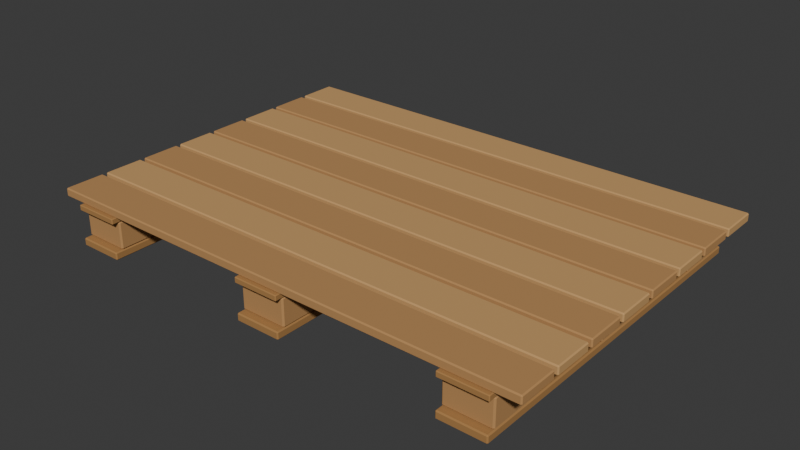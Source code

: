 # Source: pallet.blend  (saved by Blender 5.0.119; exported with 4.5.12 LTS)
import bpy
from mathutils import Matrix  # noqa: F401  (used for matrix-valued properties, if any)

bpy.ops.wm.read_factory_settings(use_empty=True)
scene = bpy.context.scene
scene.name = 'Scene'

# ---- collections
col_collection = bpy.data.collections.new('Collection'); scene.collection.children.link(col_collection)

# ---- materials (node trees are filled in below, after node groups)
mat_buffer_runner_endgrain = bpy.data.materials.new('buffer_runner_endgrain')
mat_buffer_runner_endgrain.diffuse_color = (0.3968, 0.2016, 0.06301, 1.0)
mat_buffer_warm_tan_wood = bpy.data.materials.new('buffer_warm_tan_wood')
mat_buffer_warm_tan_wood.diffuse_color = (0.4793, 0.2542, 0.09306, 1.0)
mat_buffer_alternate_wood = bpy.data.materials.new('buffer_alternate_wood')
mat_buffer_alternate_wood.diffuse_color = (0.5776, 0.3325, 0.1274, 1.0)

# ---- material node trees
mat_buffer_runner_endgrain.use_nodes = True; mat_buffer_runner_endgrain.node_tree.nodes.clear()
_N = mat_buffer_runner_endgrain.node_tree.nodes; _L = mat_buffer_runner_endgrain.node_tree.links
n0 = _N.new('ShaderNodeBsdfPrincipled'); n0.name = 'Principled BSDF'; n0.location = (-200, 100)
n0.inputs[0].default_value = (0.3968, 0.2016, 0.06301, 1.0)
n0.inputs[2].default_value = 0.9
n1 = _N.new('ShaderNodeOutputMaterial'); n1.name = 'Material Output'; n1.location = (200, 100)
_L.new(n0.outputs[0], n1.inputs[0])
n1.is_active_output = True
mat_buffer_warm_tan_wood.use_nodes = True; mat_buffer_warm_tan_wood.node_tree.nodes.clear()
_N = mat_buffer_warm_tan_wood.node_tree.nodes; _L = mat_buffer_warm_tan_wood.node_tree.links
n0 = _N.new('ShaderNodeBsdfPrincipled'); n0.name = 'Principled BSDF'; n0.location = (-200, 100)
n0.inputs[0].default_value = (0.4793, 0.2542, 0.09306, 1.0)
n0.inputs[2].default_value = 0.88
n1 = _N.new('ShaderNodeOutputMaterial'); n1.name = 'Material Output'; n1.location = (200, 100)
_L.new(n0.outputs[0], n1.inputs[0])
n1.is_active_output = True
mat_buffer_alternate_wood.use_nodes = True; mat_buffer_alternate_wood.node_tree.nodes.clear()
_N = mat_buffer_alternate_wood.node_tree.nodes; _L = mat_buffer_alternate_wood.node_tree.links
n0 = _N.new('ShaderNodeBsdfPrincipled'); n0.name = 'Principled BSDF'; n0.location = (-200, 100)
n0.inputs[0].default_value = (0.5776, 0.3325, 0.1274, 1.0)
n0.inputs[2].default_value = 0.88
n1 = _N.new('ShaderNodeOutputMaterial'); n1.name = 'Material Output'; n1.location = (200, 100)
_L.new(n0.outputs[0], n1.inputs[0])
n1.is_active_output = True

# ---- world
world_world = bpy.data.worlds.new('World'); scene.world = world_world
world_world.use_nodes = True; world_world.node_tree.nodes.clear()
_N = world_world.node_tree.nodes; _L = world_world.node_tree.links
n0 = _N.new('ShaderNodeOutputWorld'); n0.name = 'World Output'; n0.location = (200, 100)
n1 = _N.new('ShaderNodeBackground'); n1.name = 'Background'; n1.location = (-200, 100)
n1.inputs[0].default_value = (0.05088, 0.05088, 0.05088, 1.0)
_L.new(n1.outputs[0], n0.inputs[0])
n0.is_active_output = True
world_world.color = (0.05088, 0.05088, 0.05088)
world_world.sun_shadow_jitter_overblur = 0.0

# ---- meshes
me_cube_266 = bpy.data.meshes.new('Cube.266')
me_cube_266.from_pydata([(-0.065, -0.5, -0.011), (-0.065, -0.5, 0.011), (-0.065, 0.5, -0.011), (-0.065, 0.5, 0.011), (0.065, -0.5, -0.011), (0.065, -0.5, 0.011), (0.065, 0.5, -0.011), (0.065, 0.5, 0.011)], [], [(0, 1, 3, 2), (2, 3, 7, 6), (6, 7, 5, 4), (4, 5, 1, 0), (2, 6, 4, 0), (7, 3, 1, 5)])
_uv = me_cube_266.uv_layers.new(name='UVMap')
_uv.uv.foreach_set('vector', [0.375, 0.0, 0.625, 0.0, 0.625, 0.25, 0.375, 0.25, 0.375, 0.25, 0.625, 0.25, 0.625, 0.5, 0.375, 0.5, 0.375, 0.5, 0.625, 0.5, 0.625, 0.75, 0.375, 0.75, 0.375, 0.75, 0.625, 0.75, 0.625, 1.0, 0.375, 1.0, 0.125, 0.5, 0.375, 0.5, 0.375, 0.75, 0.125, 0.75, 0.625, 0.5, 0.875, 0.5, 0.875, 0.75, 0.625, 0.75])
me_cube_266.materials.append(mat_buffer_runner_endgrain)
me_cube_266.update()
me_cube_267 = bpy.data.meshes.new('Cube.267')
me_cube_267.from_pydata([(-0.065, -0.08, -0.039), (-0.065, -0.08, 0.039), (-0.065, 0.08, -0.039), (-0.065, 0.08, 0.039), (0.065, -0.08, -0.039), (0.065, -0.08, 0.039), (0.065, 0.08, -0.039), (0.065, 0.08, 0.039)], [], [(0, 1, 3, 2), (2, 3, 7, 6), (6, 7, 5, 4), (4, 5, 1, 0), (2, 6, 4, 0), (7, 3, 1, 5)])
_uv = me_cube_267.uv_layers.new(name='UVMap')
_uv.uv.foreach_set('vector', [0.375, 0.0, 0.625, 0.0, 0.625, 0.25, 0.375, 0.25, 0.375, 0.25, 0.625, 0.25, 0.625, 0.5, 0.375, 0.5, 0.375, 0.5, 0.625, 0.5, 0.625, 0.75, 0.375, 0.75, 0.375, 0.75, 0.625, 0.75, 0.625, 1.0, 0.375, 1.0, 0.125, 0.5, 0.375, 0.5, 0.375, 0.75, 0.125, 0.75, 0.625, 0.5, 0.875, 0.5, 0.875, 0.75, 0.625, 0.75])
me_cube_267.materials.append(mat_buffer_warm_tan_wood)
me_cube_267.update()
me_cube_268 = bpy.data.meshes.new('Cube.268')
me_cube_268.from_pydata([(-0.065, -0.08, -0.039), (-0.065, -0.08, 0.039), (-0.065, 0.08, -0.039), (-0.065, 0.08, 0.039), (0.065, -0.08, -0.039), (0.065, -0.08, 0.039), (0.065, 0.08, -0.039), (0.065, 0.08, 0.039)], [], [(0, 1, 3, 2), (2, 3, 7, 6), (6, 7, 5, 4), (4, 5, 1, 0), (2, 6, 4, 0), (7, 3, 1, 5)])
_uv = me_cube_268.uv_layers.new(name='UVMap')
_uv.uv.foreach_set('vector', [0.375, 0.0, 0.625, 0.0, 0.625, 0.25, 0.375, 0.25, 0.375, 0.25, 0.625, 0.25, 0.625, 0.5, 0.375, 0.5, 0.375, 0.5, 0.625, 0.5, 0.625, 0.75, 0.375, 0.75, 0.375, 0.75, 0.625, 0.75, 0.625, 1.0, 0.375, 1.0, 0.125, 0.5, 0.375, 0.5, 0.375, 0.75, 0.125, 0.75, 0.625, 0.5, 0.875, 0.5, 0.875, 0.75, 0.625, 0.75])
me_cube_268.materials.append(mat_buffer_warm_tan_wood)
me_cube_268.update()
me_cube_269 = bpy.data.meshes.new('Cube.269')
me_cube_269.from_pydata([(-0.065, -0.08, -0.039), (-0.065, -0.08, 0.039), (-0.065, 0.08, -0.039), (-0.065, 0.08, 0.039), (0.065, -0.08, -0.039), (0.065, -0.08, 0.039), (0.065, 0.08, -0.039), (0.065, 0.08, 0.039)], [], [(0, 1, 3, 2), (2, 3, 7, 6), (6, 7, 5, 4), (4, 5, 1, 0), (2, 6, 4, 0), (7, 3, 1, 5)])
_uv = me_cube_269.uv_layers.new(name='UVMap')
_uv.uv.foreach_set('vector', [0.375, 0.0, 0.625, 0.0, 0.625, 0.25, 0.375, 0.25, 0.375, 0.25, 0.625, 0.25, 0.625, 0.5, 0.375, 0.5, 0.375, 0.5, 0.625, 0.5, 0.625, 0.75, 0.375, 0.75, 0.375, 0.75, 0.625, 0.75, 0.625, 1.0, 0.375, 1.0, 0.125, 0.5, 0.375, 0.5, 0.375, 0.75, 0.125, 0.75, 0.625, 0.5, 0.875, 0.5, 0.875, 0.75, 0.625, 0.75])
me_cube_269.materials.append(mat_buffer_warm_tan_wood)
me_cube_269.update()
me_cube_270 = bpy.data.meshes.new('Cube.270')
me_cube_270.from_pydata([(-0.065, -0.5, -0.008), (-0.065, -0.5, 0.008), (-0.065, 0.5, -0.008), (-0.065, 0.5, 0.008), (0.065, -0.5, -0.008), (0.065, -0.5, 0.008), (0.065, 0.5, -0.008), (0.065, 0.5, 0.008)], [], [(0, 1, 3, 2), (2, 3, 7, 6), (6, 7, 5, 4), (4, 5, 1, 0), (2, 6, 4, 0), (7, 3, 1, 5)])
_uv = me_cube_270.uv_layers.new(name='UVMap')
_uv.uv.foreach_set('vector', [0.375, 0.0, 0.625, 0.0, 0.625, 0.25, 0.375, 0.25, 0.375, 0.25, 0.625, 0.25, 0.625, 0.5, 0.375, 0.5, 0.375, 0.5, 0.625, 0.5, 0.625, 0.75, 0.375, 0.75, 0.375, 0.75, 0.625, 0.75, 0.625, 1.0, 0.375, 1.0, 0.125, 0.5, 0.375, 0.5, 0.375, 0.75, 0.125, 0.75, 0.625, 0.5, 0.875, 0.5, 0.875, 0.75, 0.625, 0.75])
me_cube_270.materials.append(mat_buffer_runner_endgrain)
me_cube_270.update()
me_cube_271 = bpy.data.meshes.new('Cube.271')
me_cube_271.from_pydata([(-0.065, -0.5, -0.011), (-0.065, -0.5, 0.011), (-0.065, 0.5, -0.011), (-0.065, 0.5, 0.011), (0.065, -0.5, -0.011), (0.065, -0.5, 0.011), (0.065, 0.5, -0.011), (0.065, 0.5, 0.011)], [], [(0, 1, 3, 2), (2, 3, 7, 6), (6, 7, 5, 4), (4, 5, 1, 0), (2, 6, 4, 0), (7, 3, 1, 5)])
_uv = me_cube_271.uv_layers.new(name='UVMap')
_uv.uv.foreach_set('vector', [0.375, 0.0, 0.625, 0.0, 0.625, 0.25, 0.375, 0.25, 0.375, 0.25, 0.625, 0.25, 0.625, 0.5, 0.375, 0.5, 0.375, 0.5, 0.625, 0.5, 0.625, 0.75, 0.375, 0.75, 0.375, 0.75, 0.625, 0.75, 0.625, 1.0, 0.375, 1.0, 0.125, 0.5, 0.375, 0.5, 0.375, 0.75, 0.125, 0.75, 0.625, 0.5, 0.875, 0.5, 0.875, 0.75, 0.625, 0.75])
me_cube_271.materials.append(mat_buffer_runner_endgrain)
me_cube_271.update()
me_cube_272 = bpy.data.meshes.new('Cube.272')
me_cube_272.from_pydata([(-0.065, -0.08, -0.039), (-0.065, -0.08, 0.039), (-0.065, 0.08, -0.039), (-0.065, 0.08, 0.039), (0.065, -0.08, -0.039), (0.065, -0.08, 0.039), (0.065, 0.08, -0.039), (0.065, 0.08, 0.039)], [], [(0, 1, 3, 2), (2, 3, 7, 6), (6, 7, 5, 4), (4, 5, 1, 0), (2, 6, 4, 0), (7, 3, 1, 5)])
_uv = me_cube_272.uv_layers.new(name='UVMap')
_uv.uv.foreach_set('vector', [0.375, 0.0, 0.625, 0.0, 0.625, 0.25, 0.375, 0.25, 0.375, 0.25, 0.625, 0.25, 0.625, 0.5, 0.375, 0.5, 0.375, 0.5, 0.625, 0.5, 0.625, 0.75, 0.375, 0.75, 0.375, 0.75, 0.625, 0.75, 0.625, 1.0, 0.375, 1.0, 0.125, 0.5, 0.375, 0.5, 0.375, 0.75, 0.125, 0.75, 0.625, 0.5, 0.875, 0.5, 0.875, 0.75, 0.625, 0.75])
me_cube_272.materials.append(mat_buffer_warm_tan_wood)
me_cube_272.update()
me_cube_273 = bpy.data.meshes.new('Cube.273')
me_cube_273.from_pydata([(-0.065, -0.08, -0.039), (-0.065, -0.08, 0.039), (-0.065, 0.08, -0.039), (-0.065, 0.08, 0.039), (0.065, -0.08, -0.039), (0.065, -0.08, 0.039), (0.065, 0.08, -0.039), (0.065, 0.08, 0.039)], [], [(0, 1, 3, 2), (2, 3, 7, 6), (6, 7, 5, 4), (4, 5, 1, 0), (2, 6, 4, 0), (7, 3, 1, 5)])
_uv = me_cube_273.uv_layers.new(name='UVMap')
_uv.uv.foreach_set('vector', [0.375, 0.0, 0.625, 0.0, 0.625, 0.25, 0.375, 0.25, 0.375, 0.25, 0.625, 0.25, 0.625, 0.5, 0.375, 0.5, 0.375, 0.5, 0.625, 0.5, 0.625, 0.75, 0.375, 0.75, 0.375, 0.75, 0.625, 0.75, 0.625, 1.0, 0.375, 1.0, 0.125, 0.5, 0.375, 0.5, 0.375, 0.75, 0.125, 0.75, 0.625, 0.5, 0.875, 0.5, 0.875, 0.75, 0.625, 0.75])
me_cube_273.materials.append(mat_buffer_warm_tan_wood)
me_cube_273.update()
me_cube_274 = bpy.data.meshes.new('Cube.274')
me_cube_274.from_pydata([(-0.065, -0.08, -0.039), (-0.065, -0.08, 0.039), (-0.065, 0.08, -0.039), (-0.065, 0.08, 0.039), (0.065, -0.08, -0.039), (0.065, -0.08, 0.039), (0.065, 0.08, -0.039), (0.065, 0.08, 0.039)], [], [(0, 1, 3, 2), (2, 3, 7, 6), (6, 7, 5, 4), (4, 5, 1, 0), (2, 6, 4, 0), (7, 3, 1, 5)])
_uv = me_cube_274.uv_layers.new(name='UVMap')
_uv.uv.foreach_set('vector', [0.375, 0.0, 0.625, 0.0, 0.625, 0.25, 0.375, 0.25, 0.375, 0.25, 0.625, 0.25, 0.625, 0.5, 0.375, 0.5, 0.375, 0.5, 0.625, 0.5, 0.625, 0.75, 0.375, 0.75, 0.375, 0.75, 0.625, 0.75, 0.625, 1.0, 0.375, 1.0, 0.125, 0.5, 0.375, 0.5, 0.375, 0.75, 0.125, 0.75, 0.625, 0.5, 0.875, 0.5, 0.875, 0.75, 0.625, 0.75])
me_cube_274.materials.append(mat_buffer_warm_tan_wood)
me_cube_274.update()
me_cube_275 = bpy.data.meshes.new('Cube.275')
me_cube_275.from_pydata([(-0.065, -0.5, -0.008), (-0.065, -0.5, 0.008), (-0.065, 0.5, -0.008), (-0.065, 0.5, 0.008), (0.065, -0.5, -0.008), (0.065, -0.5, 0.008), (0.065, 0.5, -0.008), (0.065, 0.5, 0.008)], [], [(0, 1, 3, 2), (2, 3, 7, 6), (6, 7, 5, 4), (4, 5, 1, 0), (2, 6, 4, 0), (7, 3, 1, 5)])
_uv = me_cube_275.uv_layers.new(name='UVMap')
_uv.uv.foreach_set('vector', [0.375, 0.0, 0.625, 0.0, 0.625, 0.25, 0.375, 0.25, 0.375, 0.25, 0.625, 0.25, 0.625, 0.5, 0.375, 0.5, 0.375, 0.5, 0.625, 0.5, 0.625, 0.75, 0.375, 0.75, 0.375, 0.75, 0.625, 0.75, 0.625, 1.0, 0.375, 1.0, 0.125, 0.5, 0.375, 0.5, 0.375, 0.75, 0.125, 0.75, 0.625, 0.5, 0.875, 0.5, 0.875, 0.75, 0.625, 0.75])
me_cube_275.materials.append(mat_buffer_runner_endgrain)
me_cube_275.update()
me_cube_276 = bpy.data.meshes.new('Cube.276')
me_cube_276.from_pydata([(-0.065, -0.5, -0.011), (-0.065, -0.5, 0.011), (-0.065, 0.5, -0.011), (-0.065, 0.5, 0.011), (0.065, -0.5, -0.011), (0.065, -0.5, 0.011), (0.065, 0.5, -0.011), (0.065, 0.5, 0.011)], [], [(0, 1, 3, 2), (2, 3, 7, 6), (6, 7, 5, 4), (4, 5, 1, 0), (2, 6, 4, 0), (7, 3, 1, 5)])
_uv = me_cube_276.uv_layers.new(name='UVMap')
_uv.uv.foreach_set('vector', [0.375, 0.0, 0.625, 0.0, 0.625, 0.25, 0.375, 0.25, 0.375, 0.25, 0.625, 0.25, 0.625, 0.5, 0.375, 0.5, 0.375, 0.5, 0.625, 0.5, 0.625, 0.75, 0.375, 0.75, 0.375, 0.75, 0.625, 0.75, 0.625, 1.0, 0.375, 1.0, 0.125, 0.5, 0.375, 0.5, 0.375, 0.75, 0.125, 0.75, 0.625, 0.5, 0.875, 0.5, 0.875, 0.75, 0.625, 0.75])
me_cube_276.materials.append(mat_buffer_runner_endgrain)
me_cube_276.update()
me_cube_277 = bpy.data.meshes.new('Cube.277')
me_cube_277.from_pydata([(-0.065, -0.08, -0.039), (-0.065, -0.08, 0.039), (-0.065, 0.08, -0.039), (-0.065, 0.08, 0.039), (0.065, -0.08, -0.039), (0.065, -0.08, 0.039), (0.065, 0.08, -0.039), (0.065, 0.08, 0.039)], [], [(0, 1, 3, 2), (2, 3, 7, 6), (6, 7, 5, 4), (4, 5, 1, 0), (2, 6, 4, 0), (7, 3, 1, 5)])
_uv = me_cube_277.uv_layers.new(name='UVMap')
_uv.uv.foreach_set('vector', [0.375, 0.0, 0.625, 0.0, 0.625, 0.25, 0.375, 0.25, 0.375, 0.25, 0.625, 0.25, 0.625, 0.5, 0.375, 0.5, 0.375, 0.5, 0.625, 0.5, 0.625, 0.75, 0.375, 0.75, 0.375, 0.75, 0.625, 0.75, 0.625, 1.0, 0.375, 1.0, 0.125, 0.5, 0.375, 0.5, 0.375, 0.75, 0.125, 0.75, 0.625, 0.5, 0.875, 0.5, 0.875, 0.75, 0.625, 0.75])
me_cube_277.materials.append(mat_buffer_warm_tan_wood)
me_cube_277.update()
me_cube_278 = bpy.data.meshes.new('Cube.278')
me_cube_278.from_pydata([(-0.065, -0.08, -0.039), (-0.065, -0.08, 0.039), (-0.065, 0.08, -0.039), (-0.065, 0.08, 0.039), (0.065, -0.08, -0.039), (0.065, -0.08, 0.039), (0.065, 0.08, -0.039), (0.065, 0.08, 0.039)], [], [(0, 1, 3, 2), (2, 3, 7, 6), (6, 7, 5, 4), (4, 5, 1, 0), (2, 6, 4, 0), (7, 3, 1, 5)])
_uv = me_cube_278.uv_layers.new(name='UVMap')
_uv.uv.foreach_set('vector', [0.375, 0.0, 0.625, 0.0, 0.625, 0.25, 0.375, 0.25, 0.375, 0.25, 0.625, 0.25, 0.625, 0.5, 0.375, 0.5, 0.375, 0.5, 0.625, 0.5, 0.625, 0.75, 0.375, 0.75, 0.375, 0.75, 0.625, 0.75, 0.625, 1.0, 0.375, 1.0, 0.125, 0.5, 0.375, 0.5, 0.375, 0.75, 0.125, 0.75, 0.625, 0.5, 0.875, 0.5, 0.875, 0.75, 0.625, 0.75])
me_cube_278.materials.append(mat_buffer_warm_tan_wood)
me_cube_278.update()
me_cube_279 = bpy.data.meshes.new('Cube.279')
me_cube_279.from_pydata([(-0.065, -0.08, -0.039), (-0.065, -0.08, 0.039), (-0.065, 0.08, -0.039), (-0.065, 0.08, 0.039), (0.065, -0.08, -0.039), (0.065, -0.08, 0.039), (0.065, 0.08, -0.039), (0.065, 0.08, 0.039)], [], [(0, 1, 3, 2), (2, 3, 7, 6), (6, 7, 5, 4), (4, 5, 1, 0), (2, 6, 4, 0), (7, 3, 1, 5)])
_uv = me_cube_279.uv_layers.new(name='UVMap')
_uv.uv.foreach_set('vector', [0.375, 0.0, 0.625, 0.0, 0.625, 0.25, 0.375, 0.25, 0.375, 0.25, 0.625, 0.25, 0.625, 0.5, 0.375, 0.5, 0.375, 0.5, 0.625, 0.5, 0.625, 0.75, 0.375, 0.75, 0.375, 0.75, 0.625, 0.75, 0.625, 1.0, 0.375, 1.0, 0.125, 0.5, 0.375, 0.5, 0.375, 0.75, 0.125, 0.75, 0.625, 0.5, 0.875, 0.5, 0.875, 0.75, 0.625, 0.75])
me_cube_279.materials.append(mat_buffer_warm_tan_wood)
me_cube_279.update()
me_cube_280 = bpy.data.meshes.new('Cube.280')
me_cube_280.from_pydata([(-0.065, -0.5, -0.008), (-0.065, -0.5, 0.008), (-0.065, 0.5, -0.008), (-0.065, 0.5, 0.008), (0.065, -0.5, -0.008), (0.065, -0.5, 0.008), (0.065, 0.5, -0.008), (0.065, 0.5, 0.008)], [], [(0, 1, 3, 2), (2, 3, 7, 6), (6, 7, 5, 4), (4, 5, 1, 0), (2, 6, 4, 0), (7, 3, 1, 5)])
_uv = me_cube_280.uv_layers.new(name='UVMap')
_uv.uv.foreach_set('vector', [0.375, 0.0, 0.625, 0.0, 0.625, 0.25, 0.375, 0.25, 0.375, 0.25, 0.625, 0.25, 0.625, 0.5, 0.375, 0.5, 0.375, 0.5, 0.625, 0.5, 0.625, 0.75, 0.375, 0.75, 0.375, 0.75, 0.625, 0.75, 0.625, 1.0, 0.375, 1.0, 0.125, 0.5, 0.375, 0.5, 0.375, 0.75, 0.125, 0.75, 0.625, 0.5, 0.875, 0.5, 0.875, 0.75, 0.625, 0.75])
me_cube_280.materials.append(mat_buffer_runner_endgrain)
me_cube_280.update()
me_cube_281 = bpy.data.meshes.new('Cube.281')
me_cube_281.from_pydata([(-0.7, -0.056, -0.012), (-0.7, -0.056, 0.012), (-0.7, 0.056, -0.012), (-0.7, 0.056, 0.012), (0.7, -0.056, -0.012), (0.7, -0.056, 0.012), (0.7, 0.056, -0.012), (0.7, 0.056, 0.012)], [], [(0, 1, 3, 2), (2, 3, 7, 6), (6, 7, 5, 4), (4, 5, 1, 0), (2, 6, 4, 0), (7, 3, 1, 5)])
_uv = me_cube_281.uv_layers.new(name='UVMap')
_uv.uv.foreach_set('vector', [0.375, 0.0, 0.625, 0.0, 0.625, 0.25, 0.375, 0.25, 0.375, 0.25, 0.625, 0.25, 0.625, 0.5, 0.375, 0.5, 0.375, 0.5, 0.625, 0.5, 0.625, 0.75, 0.375, 0.75, 0.375, 0.75, 0.625, 0.75, 0.625, 1.0, 0.375, 1.0, 0.125, 0.5, 0.375, 0.5, 0.375, 0.75, 0.125, 0.75, 0.625, 0.5, 0.875, 0.5, 0.875, 0.75, 0.625, 0.75])
me_cube_281.materials.append(mat_buffer_alternate_wood)
me_cube_281.update()
me_cube_282 = bpy.data.meshes.new('Cube.282')
me_cube_282.from_pydata([(-0.7, -0.056, -0.012), (-0.7, -0.056, 0.012), (-0.7, 0.056, -0.012), (-0.7, 0.056, 0.012), (0.7, -0.056, -0.012), (0.7, -0.056, 0.012), (0.7, 0.056, -0.012), (0.7, 0.056, 0.012)], [], [(0, 1, 3, 2), (2, 3, 7, 6), (6, 7, 5, 4), (4, 5, 1, 0), (2, 6, 4, 0), (7, 3, 1, 5)])
_uv = me_cube_282.uv_layers.new(name='UVMap')
_uv.uv.foreach_set('vector', [0.375, 0.0, 0.625, 0.0, 0.625, 0.25, 0.375, 0.25, 0.375, 0.25, 0.625, 0.25, 0.625, 0.5, 0.375, 0.5, 0.375, 0.5, 0.625, 0.5, 0.625, 0.75, 0.375, 0.75, 0.375, 0.75, 0.625, 0.75, 0.625, 1.0, 0.375, 1.0, 0.125, 0.5, 0.375, 0.5, 0.375, 0.75, 0.125, 0.75, 0.625, 0.5, 0.875, 0.5, 0.875, 0.75, 0.625, 0.75])
me_cube_282.materials.append(mat_buffer_warm_tan_wood)
me_cube_282.update()
me_cube_283 = bpy.data.meshes.new('Cube.283')
me_cube_283.from_pydata([(-0.7, -0.056, -0.012), (-0.7, -0.056, 0.012), (-0.7, 0.056, -0.012), (-0.7, 0.056, 0.012), (0.7, -0.056, -0.012), (0.7, -0.056, 0.012), (0.7, 0.056, -0.012), (0.7, 0.056, 0.012)], [], [(0, 1, 3, 2), (2, 3, 7, 6), (6, 7, 5, 4), (4, 5, 1, 0), (2, 6, 4, 0), (7, 3, 1, 5)])
_uv = me_cube_283.uv_layers.new(name='UVMap')
_uv.uv.foreach_set('vector', [0.375, 0.0, 0.625, 0.0, 0.625, 0.25, 0.375, 0.25, 0.375, 0.25, 0.625, 0.25, 0.625, 0.5, 0.375, 0.5, 0.375, 0.5, 0.625, 0.5, 0.625, 0.75, 0.375, 0.75, 0.375, 0.75, 0.625, 0.75, 0.625, 1.0, 0.375, 1.0, 0.125, 0.5, 0.375, 0.5, 0.375, 0.75, 0.125, 0.75, 0.625, 0.5, 0.875, 0.5, 0.875, 0.75, 0.625, 0.75])
me_cube_283.materials.append(mat_buffer_alternate_wood)
me_cube_283.update()
me_cube_284 = bpy.data.meshes.new('Cube.284')
me_cube_284.from_pydata([(-0.7, -0.056, -0.012), (-0.7, -0.056, 0.012), (-0.7, 0.056, -0.012), (-0.7, 0.056, 0.012), (0.7, -0.056, -0.012), (0.7, -0.056, 0.012), (0.7, 0.056, -0.012), (0.7, 0.056, 0.012)], [], [(0, 1, 3, 2), (2, 3, 7, 6), (6, 7, 5, 4), (4, 5, 1, 0), (2, 6, 4, 0), (7, 3, 1, 5)])
_uv = me_cube_284.uv_layers.new(name='UVMap')
_uv.uv.foreach_set('vector', [0.375, 0.0, 0.625, 0.0, 0.625, 0.25, 0.375, 0.25, 0.375, 0.25, 0.625, 0.25, 0.625, 0.5, 0.375, 0.5, 0.375, 0.5, 0.625, 0.5, 0.625, 0.75, 0.375, 0.75, 0.375, 0.75, 0.625, 0.75, 0.625, 1.0, 0.375, 1.0, 0.125, 0.5, 0.375, 0.5, 0.375, 0.75, 0.125, 0.75, 0.625, 0.5, 0.875, 0.5, 0.875, 0.75, 0.625, 0.75])
me_cube_284.materials.append(mat_buffer_warm_tan_wood)
me_cube_284.update()
me_cube_285 = bpy.data.meshes.new('Cube.285')
me_cube_285.from_pydata([(-0.7, -0.056, -0.012), (-0.7, -0.056, 0.012), (-0.7, 0.056, -0.012), (-0.7, 0.056, 0.012), (0.7, -0.056, -0.012), (0.7, -0.056, 0.012), (0.7, 0.056, -0.012), (0.7, 0.056, 0.012)], [], [(0, 1, 3, 2), (2, 3, 7, 6), (6, 7, 5, 4), (4, 5, 1, 0), (2, 6, 4, 0), (7, 3, 1, 5)])
_uv = me_cube_285.uv_layers.new(name='UVMap')
_uv.uv.foreach_set('vector', [0.375, 0.0, 0.625, 0.0, 0.625, 0.25, 0.375, 0.25, 0.375, 0.25, 0.625, 0.25, 0.625, 0.5, 0.375, 0.5, 0.375, 0.5, 0.625, 0.5, 0.625, 0.75, 0.375, 0.75, 0.375, 0.75, 0.625, 0.75, 0.625, 1.0, 0.375, 1.0, 0.125, 0.5, 0.375, 0.5, 0.375, 0.75, 0.125, 0.75, 0.625, 0.5, 0.875, 0.5, 0.875, 0.75, 0.625, 0.75])
me_cube_285.materials.append(mat_buffer_alternate_wood)
me_cube_285.update()
me_cube_286 = bpy.data.meshes.new('Cube.286')
me_cube_286.from_pydata([(-0.7, -0.056, -0.012), (-0.7, -0.056, 0.012), (-0.7, 0.056, -0.012), (-0.7, 0.056, 0.012), (0.7, -0.056, -0.012), (0.7, -0.056, 0.012), (0.7, 0.056, -0.012), (0.7, 0.056, 0.012)], [], [(0, 1, 3, 2), (2, 3, 7, 6), (6, 7, 5, 4), (4, 5, 1, 0), (2, 6, 4, 0), (7, 3, 1, 5)])
_uv = me_cube_286.uv_layers.new(name='UVMap')
_uv.uv.foreach_set('vector', [0.375, 0.0, 0.625, 0.0, 0.625, 0.25, 0.375, 0.25, 0.375, 0.25, 0.625, 0.25, 0.625, 0.5, 0.375, 0.5, 0.375, 0.5, 0.625, 0.5, 0.625, 0.75, 0.375, 0.75, 0.375, 0.75, 0.625, 0.75, 0.625, 1.0, 0.375, 1.0, 0.125, 0.5, 0.375, 0.5, 0.375, 0.75, 0.125, 0.75, 0.625, 0.5, 0.875, 0.5, 0.875, 0.75, 0.625, 0.75])
me_cube_286.materials.append(mat_buffer_warm_tan_wood)
me_cube_286.update()
me_cube_287 = bpy.data.meshes.new('Cube.287')
me_cube_287.from_pydata([(-0.7, -0.056, -0.012), (-0.7, -0.056, 0.012), (-0.7, 0.056, -0.012), (-0.7, 0.056, 0.012), (0.7, -0.056, -0.012), (0.7, -0.056, 0.012), (0.7, 0.056, -0.012), (0.7, 0.056, 0.012)], [], [(0, 1, 3, 2), (2, 3, 7, 6), (6, 7, 5, 4), (4, 5, 1, 0), (2, 6, 4, 0), (7, 3, 1, 5)])
_uv = me_cube_287.uv_layers.new(name='UVMap')
_uv.uv.foreach_set('vector', [0.375, 0.0, 0.625, 0.0, 0.625, 0.25, 0.375, 0.25, 0.375, 0.25, 0.625, 0.25, 0.625, 0.5, 0.375, 0.5, 0.375, 0.5, 0.625, 0.5, 0.625, 0.75, 0.375, 0.75, 0.375, 0.75, 0.625, 0.75, 0.625, 1.0, 0.375, 1.0, 0.125, 0.5, 0.375, 0.5, 0.375, 0.75, 0.125, 0.75, 0.625, 0.5, 0.875, 0.5, 0.875, 0.75, 0.625, 0.75])
me_cube_287.materials.append(mat_buffer_alternate_wood)
me_cube_287.update()
me_cube_288 = bpy.data.meshes.new('Cube.288')
me_cube_288.from_pydata([(-0.7, -0.056, -0.012), (-0.7, -0.056, 0.012), (-0.7, 0.056, -0.012), (-0.7, 0.056, 0.012), (0.7, -0.056, -0.012), (0.7, -0.056, 0.012), (0.7, 0.056, -0.012), (0.7, 0.056, 0.012)], [], [(0, 1, 3, 2), (2, 3, 7, 6), (6, 7, 5, 4), (4, 5, 1, 0), (2, 6, 4, 0), (7, 3, 1, 5)])
_uv = me_cube_288.uv_layers.new(name='UVMap')
_uv.uv.foreach_set('vector', [0.375, 0.0, 0.625, 0.0, 0.625, 0.25, 0.375, 0.25, 0.375, 0.25, 0.625, 0.25, 0.625, 0.5, 0.375, 0.5, 0.375, 0.5, 0.625, 0.5, 0.625, 0.75, 0.375, 0.75, 0.375, 0.75, 0.625, 0.75, 0.625, 1.0, 0.375, 1.0, 0.125, 0.5, 0.375, 0.5, 0.375, 0.75, 0.125, 0.75, 0.625, 0.5, 0.875, 0.5, 0.875, 0.75, 0.625, 0.75])
me_cube_288.materials.append(mat_buffer_warm_tan_wood)
me_cube_288.update()

# ---- objects
ob_pallet_root = bpy.data.objects.new('pallet_root', None)
ob_pallet_bottom_runner_0 = bpy.data.objects.new('pallet_bottom_runner_0', me_cube_266)
ob_pallet_block_0_0 = bpy.data.objects.new('pallet_block_0_0', me_cube_267)
ob_pallet_block_0_1 = bpy.data.objects.new('pallet_block_0_1', me_cube_268)
ob_pallet_block_0_2 = bpy.data.objects.new('pallet_block_0_2', me_cube_269)
ob_pallet_upper_stringer_0 = bpy.data.objects.new('pallet_upper_stringer_0', me_cube_270)
ob_pallet_bottom_runner_1 = bpy.data.objects.new('pallet_bottom_runner_1', me_cube_271)
ob_pallet_block_1_0 = bpy.data.objects.new('pallet_block_1_0', me_cube_272)
ob_pallet_block_1_1 = bpy.data.objects.new('pallet_block_1_1', me_cube_273)
ob_pallet_block_1_2 = bpy.data.objects.new('pallet_block_1_2', me_cube_274)
ob_pallet_upper_stringer_1 = bpy.data.objects.new('pallet_upper_stringer_1', me_cube_275)
ob_pallet_bottom_runner_2 = bpy.data.objects.new('pallet_bottom_runner_2', me_cube_276)
ob_pallet_block_2_0 = bpy.data.objects.new('pallet_block_2_0', me_cube_277)
ob_pallet_block_2_1 = bpy.data.objects.new('pallet_block_2_1', me_cube_278)
ob_pallet_block_2_2 = bpy.data.objects.new('pallet_block_2_2', me_cube_279)
ob_pallet_upper_stringer_2 = bpy.data.objects.new('pallet_upper_stringer_2', me_cube_280)
ob_pallet_deck_slat_0 = bpy.data.objects.new('pallet_deck_slat_0', me_cube_281)
ob_pallet_deck_slat_1 = bpy.data.objects.new('pallet_deck_slat_1', me_cube_282)
ob_pallet_deck_slat_2 = bpy.data.objects.new('pallet_deck_slat_2', me_cube_283)
ob_pallet_deck_slat_3 = bpy.data.objects.new('pallet_deck_slat_3', me_cube_284)
ob_pallet_deck_slat_4 = bpy.data.objects.new('pallet_deck_slat_4', me_cube_285)
ob_pallet_deck_slat_5 = bpy.data.objects.new('pallet_deck_slat_5', me_cube_286)
ob_pallet_deck_slat_6 = bpy.data.objects.new('pallet_deck_slat_6', me_cube_287)
ob_pallet_deck_slat_7 = bpy.data.objects.new('pallet_deck_slat_7', me_cube_288)
ob_anchor_pallet_base = bpy.data.objects.new('anchor_pallet_base', None)
ob_anchor_cargo = bpy.data.objects.new('anchor_cargo', None)
ob_anchor_fork_entry_rear_left = bpy.data.objects.new('anchor_fork_entry_rear_left', None)
ob_anchor_fork_entry_front_left = bpy.data.objects.new('anchor_fork_entry_front_left', None)
ob_anchor_fork_entry_rear_right = bpy.data.objects.new('anchor_fork_entry_rear_right', None)
ob_anchor_fork_entry_front_right = bpy.data.objects.new('anchor_fork_entry_front_right', None)

# ---- transforms, parenting, visibility, modifiers, constraints
ob_pallet_root.location = (0.0, 0.0, 0.0)
ob_pallet_bottom_runner_0.parent = ob_pallet_root
ob_pallet_bottom_runner_0.location = (-0.57, 0.0, 0.011)
_m = ob_pallet_bottom_runner_0.modifiers.new('Small manufactured edge bevel', 'BEVEL')
_m.width = 0.003
_m.width_pct = 0.003
_m.harden_normals = True
_m = ob_pallet_bottom_runner_0.modifiers.new('Weighted face normals', 'WEIGHTED_NORMAL')
_m.keep_sharp = True
ob_pallet_block_0_0.parent = ob_pallet_root
ob_pallet_block_0_0.location = (-0.57, 0.4, 0.061)
_m = ob_pallet_block_0_0.modifiers.new('Small manufactured edge bevel', 'BEVEL')
_m.width = 0.004
_m.width_pct = 0.004
_m.harden_normals = True
_m = ob_pallet_block_0_0.modifiers.new('Weighted face normals', 'WEIGHTED_NORMAL')
_m.keep_sharp = True
ob_pallet_block_0_1.parent = ob_pallet_root
ob_pallet_block_0_1.location = (-0.57, 0.0, 0.061)
_m = ob_pallet_block_0_1.modifiers.new('Small manufactured edge bevel', 'BEVEL')
_m.width = 0.004
_m.width_pct = 0.004
_m.harden_normals = True
_m = ob_pallet_block_0_1.modifiers.new('Weighted face normals', 'WEIGHTED_NORMAL')
_m.keep_sharp = True
ob_pallet_block_0_2.parent = ob_pallet_root
ob_pallet_block_0_2.location = (-0.57, -0.4, 0.061)
_m = ob_pallet_block_0_2.modifiers.new('Small manufactured edge bevel', 'BEVEL')
_m.width = 0.004
_m.width_pct = 0.004
_m.harden_normals = True
_m = ob_pallet_block_0_2.modifiers.new('Weighted face normals', 'WEIGHTED_NORMAL')
_m.keep_sharp = True
ob_pallet_upper_stringer_0.parent = ob_pallet_root
ob_pallet_upper_stringer_0.location = (-0.57, 0.0, 0.108)
_m = ob_pallet_upper_stringer_0.modifiers.new('Small manufactured edge bevel', 'BEVEL')
_m.width = 0.002
_m.width_pct = 0.002
_m.harden_normals = True
_m = ob_pallet_upper_stringer_0.modifiers.new('Weighted face normals', 'WEIGHTED_NORMAL')
_m.keep_sharp = True
ob_pallet_bottom_runner_1.parent = ob_pallet_root
ob_pallet_bottom_runner_1.location = (0.0, 0.0, 0.011)
_m = ob_pallet_bottom_runner_1.modifiers.new('Small manufactured edge bevel', 'BEVEL')
_m.width = 0.003
_m.width_pct = 0.003
_m.harden_normals = True
_m = ob_pallet_bottom_runner_1.modifiers.new('Weighted face normals', 'WEIGHTED_NORMAL')
_m.keep_sharp = True
ob_pallet_block_1_0.parent = ob_pallet_root
ob_pallet_block_1_0.location = (0.0, 0.4, 0.061)
_m = ob_pallet_block_1_0.modifiers.new('Small manufactured edge bevel', 'BEVEL')
_m.width = 0.004
_m.width_pct = 0.004
_m.harden_normals = True
_m = ob_pallet_block_1_0.modifiers.new('Weighted face normals', 'WEIGHTED_NORMAL')
_m.keep_sharp = True
ob_pallet_block_1_1.parent = ob_pallet_root
ob_pallet_block_1_1.location = (0.0, 0.0, 0.061)
_m = ob_pallet_block_1_1.modifiers.new('Small manufactured edge bevel', 'BEVEL')
_m.width = 0.004
_m.width_pct = 0.004
_m.harden_normals = True
_m = ob_pallet_block_1_1.modifiers.new('Weighted face normals', 'WEIGHTED_NORMAL')
_m.keep_sharp = True
ob_pallet_block_1_2.parent = ob_pallet_root
ob_pallet_block_1_2.location = (0.0, -0.4, 0.061)
_m = ob_pallet_block_1_2.modifiers.new('Small manufactured edge bevel', 'BEVEL')
_m.width = 0.004
_m.width_pct = 0.004
_m.harden_normals = True
_m = ob_pallet_block_1_2.modifiers.new('Weighted face normals', 'WEIGHTED_NORMAL')
_m.keep_sharp = True
ob_pallet_upper_stringer_1.parent = ob_pallet_root
ob_pallet_upper_stringer_1.location = (0.0, 0.0, 0.108)
_m = ob_pallet_upper_stringer_1.modifiers.new('Small manufactured edge bevel', 'BEVEL')
_m.width = 0.002
_m.width_pct = 0.002
_m.harden_normals = True
_m = ob_pallet_upper_stringer_1.modifiers.new('Weighted face normals', 'WEIGHTED_NORMAL')
_m.keep_sharp = True
ob_pallet_bottom_runner_2.parent = ob_pallet_root
ob_pallet_bottom_runner_2.location = (0.57, 0.0, 0.011)
_m = ob_pallet_bottom_runner_2.modifiers.new('Small manufactured edge bevel', 'BEVEL')
_m.width = 0.003
_m.width_pct = 0.003
_m.harden_normals = True
_m = ob_pallet_bottom_runner_2.modifiers.new('Weighted face normals', 'WEIGHTED_NORMAL')
_m.keep_sharp = True
ob_pallet_block_2_0.parent = ob_pallet_root
ob_pallet_block_2_0.location = (0.57, 0.4, 0.061)
_m = ob_pallet_block_2_0.modifiers.new('Small manufactured edge bevel', 'BEVEL')
_m.width = 0.004
_m.width_pct = 0.004
_m.harden_normals = True
_m = ob_pallet_block_2_0.modifiers.new('Weighted face normals', 'WEIGHTED_NORMAL')
_m.keep_sharp = True
ob_pallet_block_2_1.parent = ob_pallet_root
ob_pallet_block_2_1.location = (0.57, 0.0, 0.061)
_m = ob_pallet_block_2_1.modifiers.new('Small manufactured edge bevel', 'BEVEL')
_m.width = 0.004
_m.width_pct = 0.004
_m.harden_normals = True
_m = ob_pallet_block_2_1.modifiers.new('Weighted face normals', 'WEIGHTED_NORMAL')
_m.keep_sharp = True
ob_pallet_block_2_2.parent = ob_pallet_root
ob_pallet_block_2_2.location = (0.57, -0.4, 0.061)
_m = ob_pallet_block_2_2.modifiers.new('Small manufactured edge bevel', 'BEVEL')
_m.width = 0.004
_m.width_pct = 0.004
_m.harden_normals = True
_m = ob_pallet_block_2_2.modifiers.new('Weighted face normals', 'WEIGHTED_NORMAL')
_m.keep_sharp = True
ob_pallet_upper_stringer_2.parent = ob_pallet_root
ob_pallet_upper_stringer_2.location = (0.57, 0.0, 0.108)
_m = ob_pallet_upper_stringer_2.modifiers.new('Small manufactured edge bevel', 'BEVEL')
_m.width = 0.002
_m.width_pct = 0.002
_m.harden_normals = True
_m = ob_pallet_upper_stringer_2.modifiers.new('Weighted face normals', 'WEIGHTED_NORMAL')
_m.keep_sharp = True
ob_pallet_deck_slat_0.parent = ob_pallet_root
ob_pallet_deck_slat_0.location = (0.0, 0.434, 0.128)
_m = ob_pallet_deck_slat_0.modifiers.new('Small manufactured edge bevel', 'BEVEL')
_m.width = 0.003
_m.width_pct = 0.003
_m.harden_normals = True
_m = ob_pallet_deck_slat_0.modifiers.new('Weighted face normals', 'WEIGHTED_NORMAL')
_m.keep_sharp = True
ob_pallet_deck_slat_1.parent = ob_pallet_root
ob_pallet_deck_slat_1.location = (0.0, 0.31, 0.128)
_m = ob_pallet_deck_slat_1.modifiers.new('Small manufactured edge bevel', 'BEVEL')
_m.width = 0.003
_m.width_pct = 0.003
_m.harden_normals = True
_m = ob_pallet_deck_slat_1.modifiers.new('Weighted face normals', 'WEIGHTED_NORMAL')
_m.keep_sharp = True
ob_pallet_deck_slat_2.parent = ob_pallet_root
ob_pallet_deck_slat_2.location = (0.0, 0.186, 0.128)
_m = ob_pallet_deck_slat_2.modifiers.new('Small manufactured edge bevel', 'BEVEL')
_m.width = 0.003
_m.width_pct = 0.003
_m.harden_normals = True
_m = ob_pallet_deck_slat_2.modifiers.new('Weighted face normals', 'WEIGHTED_NORMAL')
_m.keep_sharp = True
ob_pallet_deck_slat_3.parent = ob_pallet_root
ob_pallet_deck_slat_3.location = (0.0, 0.062, 0.128)
_m = ob_pallet_deck_slat_3.modifiers.new('Small manufactured edge bevel', 'BEVEL')
_m.width = 0.003
_m.width_pct = 0.003
_m.harden_normals = True
_m = ob_pallet_deck_slat_3.modifiers.new('Weighted face normals', 'WEIGHTED_NORMAL')
_m.keep_sharp = True
ob_pallet_deck_slat_4.parent = ob_pallet_root
ob_pallet_deck_slat_4.location = (0.0, -0.062, 0.128)
_m = ob_pallet_deck_slat_4.modifiers.new('Small manufactured edge bevel', 'BEVEL')
_m.width = 0.003
_m.width_pct = 0.003
_m.harden_normals = True
_m = ob_pallet_deck_slat_4.modifiers.new('Weighted face normals', 'WEIGHTED_NORMAL')
_m.keep_sharp = True
ob_pallet_deck_slat_5.parent = ob_pallet_root
ob_pallet_deck_slat_5.location = (0.0, -0.186, 0.128)
_m = ob_pallet_deck_slat_5.modifiers.new('Small manufactured edge bevel', 'BEVEL')
_m.width = 0.003
_m.width_pct = 0.003
_m.harden_normals = True
_m = ob_pallet_deck_slat_5.modifiers.new('Weighted face normals', 'WEIGHTED_NORMAL')
_m.keep_sharp = True
ob_pallet_deck_slat_6.parent = ob_pallet_root
ob_pallet_deck_slat_6.location = (0.0, -0.31, 0.128)
_m = ob_pallet_deck_slat_6.modifiers.new('Small manufactured edge bevel', 'BEVEL')
_m.width = 0.003
_m.width_pct = 0.003
_m.harden_normals = True
_m = ob_pallet_deck_slat_6.modifiers.new('Weighted face normals', 'WEIGHTED_NORMAL')
_m.keep_sharp = True
ob_pallet_deck_slat_7.parent = ob_pallet_root
ob_pallet_deck_slat_7.location = (0.0, -0.434, 0.128)
_m = ob_pallet_deck_slat_7.modifiers.new('Small manufactured edge bevel', 'BEVEL')
_m.width = 0.003
_m.width_pct = 0.003
_m.harden_normals = True
_m = ob_pallet_deck_slat_7.modifiers.new('Weighted face normals', 'WEIGHTED_NORMAL')
_m.keep_sharp = True
ob_anchor_pallet_base.parent = ob_pallet_root
ob_anchor_pallet_base.location = (0.0, 0.0, 0.0)
ob_anchor_pallet_base.empty_display_type = 'ARROWS'
ob_anchor_pallet_base.empty_display_size = 0.08
ob_anchor_cargo.parent = ob_pallet_root
ob_anchor_cargo.location = (0.0, 0.0, 0.14)
ob_anchor_cargo.empty_display_type = 'ARROWS'
ob_anchor_cargo.empty_display_size = 0.08
ob_anchor_fork_entry_rear_left.parent = ob_pallet_root
ob_anchor_fork_entry_rear_left.location = (-0.225, 0.5, 0.058)
ob_anchor_fork_entry_rear_left.empty_display_type = 'ARROWS'
ob_anchor_fork_entry_rear_left.empty_display_size = 0.08
ob_anchor_fork_entry_front_left.parent = ob_pallet_root
ob_anchor_fork_entry_front_left.location = (-0.225, -0.5, 0.058)
ob_anchor_fork_entry_front_left.empty_display_type = 'ARROWS'
ob_anchor_fork_entry_front_left.empty_display_size = 0.08
ob_anchor_fork_entry_rear_right.parent = ob_pallet_root
ob_anchor_fork_entry_rear_right.location = (0.225, 0.5, 0.058)
ob_anchor_fork_entry_rear_right.empty_display_type = 'ARROWS'
ob_anchor_fork_entry_rear_right.empty_display_size = 0.08
ob_anchor_fork_entry_front_right.parent = ob_pallet_root
ob_anchor_fork_entry_front_right.location = (0.225, -0.5, 0.058)
ob_anchor_fork_entry_front_right.empty_display_type = 'ARROWS'
ob_anchor_fork_entry_front_right.empty_display_size = 0.08

# ---- collection membership
col_collection.objects.link(ob_pallet_root)
col_collection.objects.link(ob_pallet_bottom_runner_0)
col_collection.objects.link(ob_pallet_block_0_0)
col_collection.objects.link(ob_pallet_block_0_1)
col_collection.objects.link(ob_pallet_block_0_2)
col_collection.objects.link(ob_pallet_upper_stringer_0)
col_collection.objects.link(ob_pallet_bottom_runner_1)
col_collection.objects.link(ob_pallet_block_1_0)
col_collection.objects.link(ob_pallet_block_1_1)
col_collection.objects.link(ob_pallet_block_1_2)
col_collection.objects.link(ob_pallet_upper_stringer_1)
col_collection.objects.link(ob_pallet_bottom_runner_2)
col_collection.objects.link(ob_pallet_block_2_0)
col_collection.objects.link(ob_pallet_block_2_1)
col_collection.objects.link(ob_pallet_block_2_2)
col_collection.objects.link(ob_pallet_upper_stringer_2)
col_collection.objects.link(ob_pallet_deck_slat_0)
col_collection.objects.link(ob_pallet_deck_slat_1)
col_collection.objects.link(ob_pallet_deck_slat_2)
col_collection.objects.link(ob_pallet_deck_slat_3)
col_collection.objects.link(ob_pallet_deck_slat_4)
col_collection.objects.link(ob_pallet_deck_slat_5)
col_collection.objects.link(ob_pallet_deck_slat_6)
col_collection.objects.link(ob_pallet_deck_slat_7)
col_collection.objects.link(ob_anchor_pallet_base)
col_collection.objects.link(ob_anchor_cargo)
col_collection.objects.link(ob_anchor_fork_entry_rear_left)
col_collection.objects.link(ob_anchor_fork_entry_front_left)
col_collection.objects.link(ob_anchor_fork_entry_rear_right)
col_collection.objects.link(ob_anchor_fork_entry_front_right)

# ---- scene / render settings (as saved in the file)
scene.frame_start = 1; scene.frame_end = 250; scene.frame_set(1)
scene.render.engine = 'BLENDER_EEVEE_NEXT'
scene.render.bake_bias = 0.0
scene.render.bake_samples = 0
scene.cycles.sampling_pattern = 'TABULATED_SOBOL'
scene.eevee.use_volume_custom_range = False
bpy.context.view_layer.update()

# ---- added for rendering (the .blend has no active camera and no usable light): camera, sun
cam_auto = bpy.data.cameras.new('AutoCamera')
cam_auto.lens = 50.0
cam_auto.sensor_width = 36.0
cam_auto.clip_end = 1000.0
ob_auto_camera = bpy.data.objects.new('AutoCamera', cam_auto)
scene.collection.objects.link(ob_auto_camera)
ob_auto_camera.location = (1.59708, -1.91649, 1.34766)
ob_auto_camera.rotation_euler = (1.09748, -7.21219e-08, 0.694738)
scene.camera = ob_auto_camera
light_auto_sun = bpy.data.lights.new('AutoSun', 'SUN')
light_auto_sun.energy = 3.0
light_auto_sun.angle = 0.0523599
ob_auto_sun = bpy.data.objects.new('AutoSun', light_auto_sun)
scene.collection.objects.link(ob_auto_sun)
ob_auto_sun.rotation_euler = (0.872665, 0.174533, 0.523599)
bpy.context.view_layer.update()
